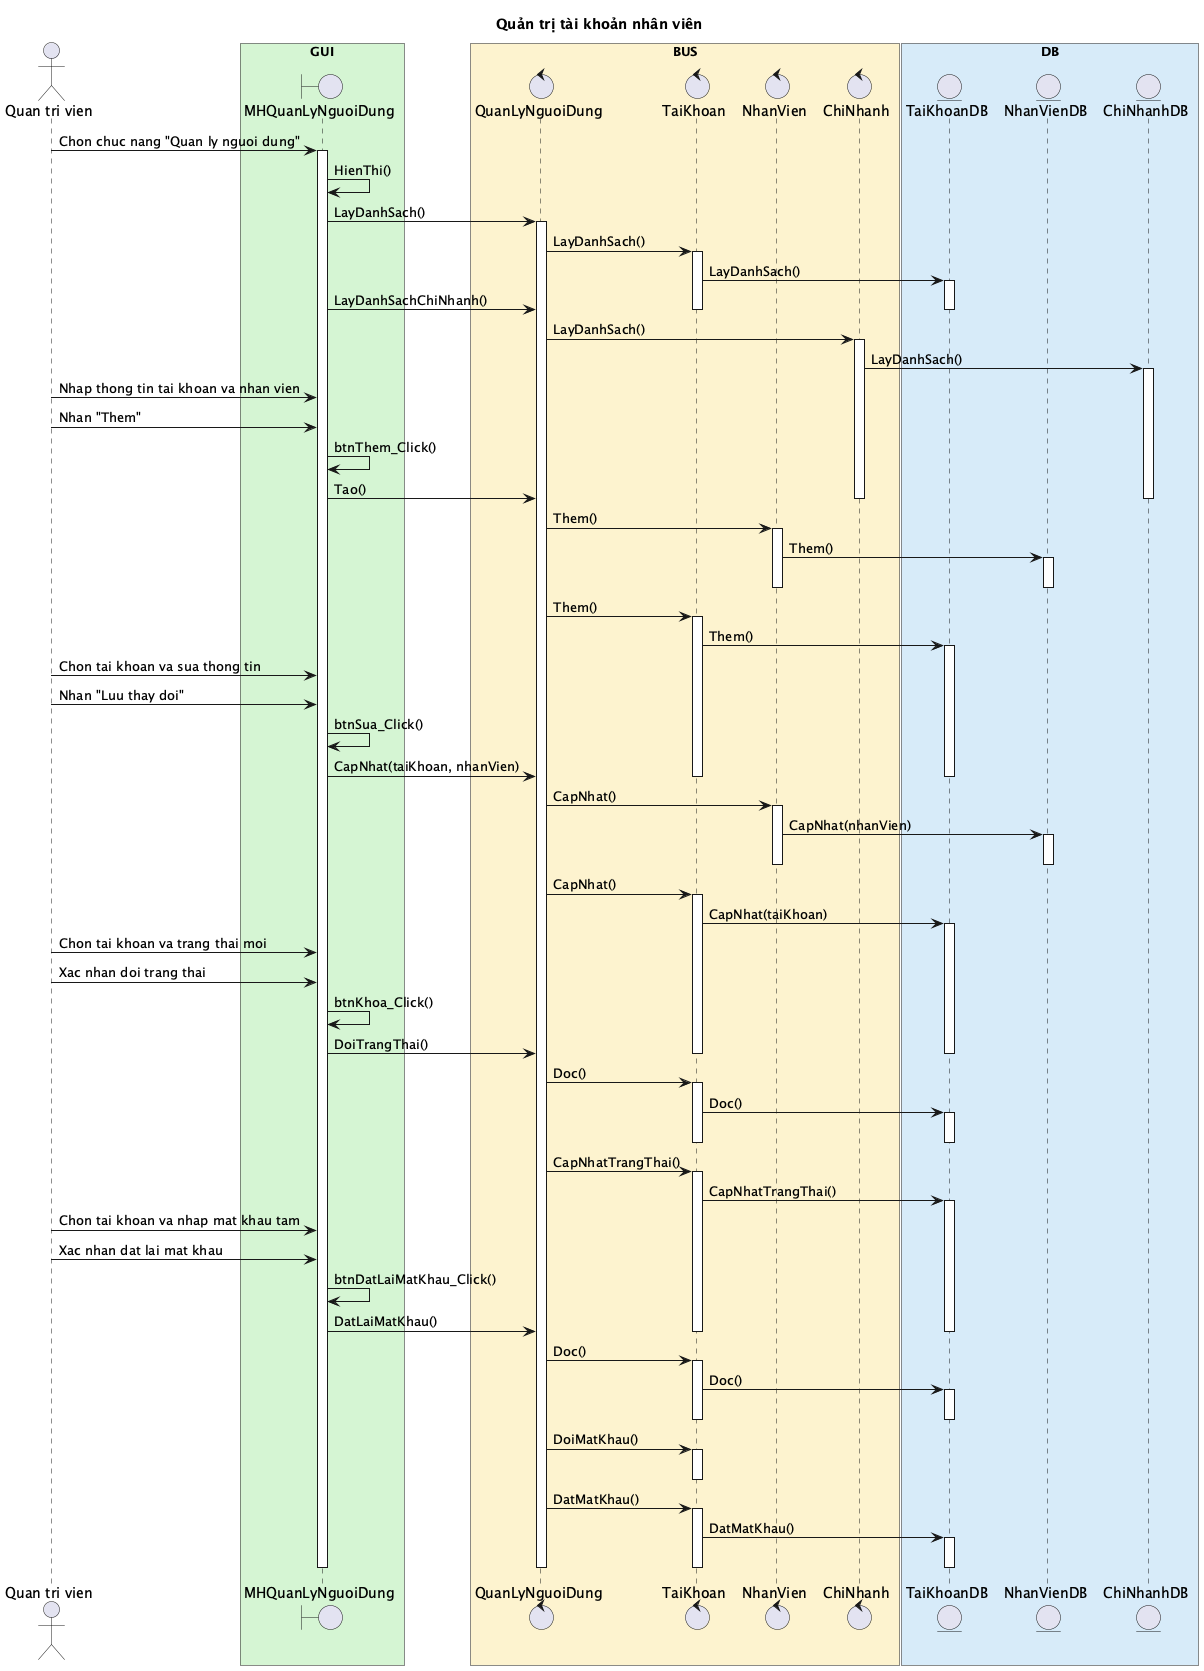

The diagram above was rendered by PlantUML. Its source (embedded in the PNG):
@startuml
title Quản trị tài khoản nhân viên

actor "Quan tri vien" as QTV

box "GUI" #D5F5D3
boundary MHQuanLyNguoiDung
end box

box "BUS" #FCF3CF
control QuanLyNguoiDung
control TaiKhoan
control NhanVien
control ChiNhanh
end box

box "DB" #D6EAF8
entity TaiKhoanDB
entity NhanVienDB
entity ChiNhanhDB
end box
skinparam responseMessageBelowArrow true


QTV -> MHQuanLyNguoiDung : Chon chuc nang "Quan ly nguoi dung"
activate MHQuanLyNguoiDung
MHQuanLyNguoiDung -> MHQuanLyNguoiDung : HienThi()
MHQuanLyNguoiDung -> QuanLyNguoiDung: LayDanhSach()
activate QuanLyNguoiDung
QuanLyNguoiDung -> TaiKhoan: LayDanhSach()
activate TaiKhoan
TaiKhoan -> TaiKhoanDB: LayDanhSach()
activate TaiKhoanDB
MHQuanLyNguoiDung -> QuanLyNguoiDung: LayDanhSachChiNhanh()
deactivate TaiKhoanDB
deactivate TaiKhoan
QuanLyNguoiDung -> ChiNhanh: LayDanhSach()
activate ChiNhanh
ChiNhanh -> ChiNhanhDB: LayDanhSach()
activate ChiNhanhDB
QTV -> MHQuanLyNguoiDung : Nhap thong tin tai khoan va nhan vien
QTV -> MHQuanLyNguoiDung : Nhan "Them"
MHQuanLyNguoiDung -> MHQuanLyNguoiDung : btnThem_Click()
MHQuanLyNguoiDung -> QuanLyNguoiDung: Tao()
deactivate ChiNhanhDB
deactivate ChiNhanh
QuanLyNguoiDung -> NhanVien: Them()
activate NhanVien
NhanVien -> NhanVienDB: Them()
activate NhanVienDB
deactivate NhanVienDB
deactivate NhanVien
QuanLyNguoiDung -> TaiKhoan: Them()
activate TaiKhoan
TaiKhoan -> TaiKhoanDB: Them()
activate TaiKhoanDB
QTV -> MHQuanLyNguoiDung : Chon tai khoan va sua thong tin
QTV -> MHQuanLyNguoiDung : Nhan "Luu thay doi"
MHQuanLyNguoiDung -> MHQuanLyNguoiDung : btnSua_Click()
MHQuanLyNguoiDung -> QuanLyNguoiDung: CapNhat(taiKhoan, nhanVien)
deactivate TaiKhoanDB
deactivate TaiKhoan
QuanLyNguoiDung -> NhanVien: CapNhat()
activate NhanVien
NhanVien -> NhanVienDB: CapNhat(nhanVien)
activate NhanVienDB
deactivate NhanVienDB
deactivate NhanVien
QuanLyNguoiDung -> TaiKhoan: CapNhat()
activate TaiKhoan
TaiKhoan -> TaiKhoanDB: CapNhat(taiKhoan)
activate TaiKhoanDB
QTV -> MHQuanLyNguoiDung : Chon tai khoan va trang thai moi
QTV -> MHQuanLyNguoiDung : Xac nhan doi trang thai
MHQuanLyNguoiDung -> MHQuanLyNguoiDung : btnKhoa_Click()
MHQuanLyNguoiDung -> QuanLyNguoiDung: DoiTrangThai()
deactivate TaiKhoanDB
deactivate TaiKhoan
QuanLyNguoiDung -> TaiKhoan: Doc()
activate TaiKhoan
TaiKhoan -> TaiKhoanDB: Doc()
activate TaiKhoanDB
deactivate TaiKhoanDB
deactivate TaiKhoan
QuanLyNguoiDung -> TaiKhoan: CapNhatTrangThai()
activate TaiKhoan
TaiKhoan -> TaiKhoanDB: CapNhatTrangThai()
activate TaiKhoanDB
QTV -> MHQuanLyNguoiDung : Chon tai khoan va nhap mat khau tam
QTV -> MHQuanLyNguoiDung : Xac nhan dat lai mat khau
MHQuanLyNguoiDung -> MHQuanLyNguoiDung : btnDatLaiMatKhau_Click()
MHQuanLyNguoiDung -> QuanLyNguoiDung: DatLaiMatKhau()
deactivate TaiKhoanDB
deactivate TaiKhoan
QuanLyNguoiDung -> TaiKhoan: Doc()
activate TaiKhoan
TaiKhoan -> TaiKhoanDB: Doc()
activate TaiKhoanDB
deactivate TaiKhoanDB
deactivate TaiKhoan
QuanLyNguoiDung -> TaiKhoan: DoiMatKhau()
activate TaiKhoan
deactivate TaiKhoan
QuanLyNguoiDung -> TaiKhoan: DatMatKhau()
activate TaiKhoan
TaiKhoan -> TaiKhoanDB: DatMatKhau()
activate TaiKhoanDB
deactivate TaiKhoanDB
deactivate TaiKhoan
deactivate QuanLyNguoiDung
deactivate MHQuanLyNguoiDung
@enduml